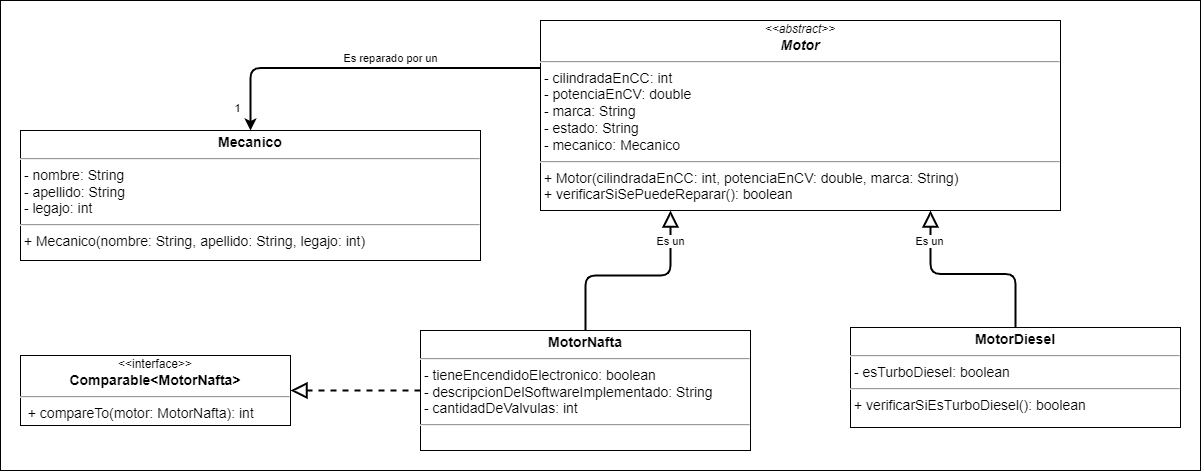

The diagram above was exported from draw.io. Its source (the exported page's mxGraphModel, read from the mxfile embedded in the PNG):
<mxGraphModel dx="1695" dy="2901" grid="1" gridSize="10" guides="1" tooltips="1" connect="1" arrows="1" fold="1" page="1" pageScale="1" pageWidth="827" pageHeight="1169" math="0" shadow="0">
  <root>
    <mxCell id="WIyWlLk6GJQsqaUBKTNV-0" />
    <mxCell id="WIyWlLk6GJQsqaUBKTNV-1" parent="WIyWlLk6GJQsqaUBKTNV-0" />
    <mxCell id="MvcSfsvhsIuprzJAYZkV-0" value="&lt;font style=&quot;font-size: 16px;&quot;&gt;&lt;font style=&quot;font-size: 16px;&quot;&gt;&lt;br&gt;&lt;/font&gt;&lt;/font&gt;" style="rounded=0;whiteSpace=wrap;html=1;align=left;verticalAlign=top;fontSize=30;fontStyle=1;spacingTop=10;spacing=2;spacingLeft=20;fontFamily=Verdana;" parent="WIyWlLk6GJQsqaUBKTNV-1" vertex="1">
      <mxGeometry x="-800" y="-2180" width="1200" height="470" as="geometry" />
    </mxCell>
    <mxCell id="MvcSfsvhsIuprzJAYZkV-1" value="&lt;div style=&quot;text-align: center;&quot;&gt;&lt;i style=&quot;background-color: initial; font-size: 12px;&quot;&gt;&amp;lt;&amp;lt;abstract&amp;gt;&amp;gt;&lt;/i&gt;&lt;/div&gt;&lt;div style=&quot;text-align: center;&quot;&gt;&lt;b&gt;&lt;i&gt;Motor&lt;/i&gt;&lt;/b&gt;&lt;/div&gt;&lt;hr style=&quot;font-size: 14px;&quot;&gt;&lt;p style=&quot;margin: 0px 0px 0px 4px; font-size: 14px;&quot;&gt;&lt;/p&gt;&amp;nbsp;- cilindradaEnCC: int&lt;br&gt;&amp;nbsp;- potenciaEnCV: double&lt;br&gt;&amp;nbsp;- marca: String&lt;br&gt;&amp;nbsp;- estado: String&lt;br&gt;&amp;nbsp;- mecanico: Mecanico&lt;br&gt;&lt;hr style=&quot;font-size: 14px;&quot;&gt;&lt;i&gt;&amp;nbsp;&lt;/i&gt;+ Motor(cilindradaEnCC: int, potenciaEnCV: double, marca: String)&lt;br&gt;&lt;p style=&quot;margin: 0px 0px 0px 4px;&quot;&gt;&lt;/p&gt;&amp;nbsp;+ verificarSiSePuedeReparar(): boolean" style="verticalAlign=top;align=left;overflow=fill;fontSize=14;fontFamily=Helvetica;html=1;spacing=2;spacingTop=0;" parent="WIyWlLk6GJQsqaUBKTNV-1" vertex="1">
      <mxGeometry x="-260" y="-2160" width="520" height="190" as="geometry" />
    </mxCell>
    <mxCell id="MvcSfsvhsIuprzJAYZkV-2" style="edgeStyle=orthogonalEdgeStyle;rounded=1;orthogonalLoop=1;jettySize=auto;html=1;entryX=0.75;entryY=1;entryDx=0;entryDy=0;strokeWidth=2;endArrow=block;endFill=0;endSize=12;" parent="WIyWlLk6GJQsqaUBKTNV-1" source="LtT_zoDD4wVeDJvXFd2j-0" target="MvcSfsvhsIuprzJAYZkV-1" edge="1">
      <mxGeometry relative="1" as="geometry">
        <mxPoint x="-380" y="-1831.25" as="sourcePoint" />
      </mxGeometry>
    </mxCell>
    <mxCell id="q-RRRRDQLt98JG_mkmnz-3" value="Es un" style="edgeLabel;html=1;align=center;verticalAlign=middle;resizable=0;points=[];" parent="MvcSfsvhsIuprzJAYZkV-2" vertex="1" connectable="0">
      <mxGeometry x="0.2074" relative="1" as="geometry">
        <mxPoint x="-18" y="-33" as="offset" />
      </mxGeometry>
    </mxCell>
    <mxCell id="Bs801fo3VwErH-w7HFVN-5" value="&lt;p style=&quot;margin: 4px 0px 0px; text-align: center; font-size: 14px;&quot;&gt;&lt;b&gt;MotorNafta&lt;/b&gt;&lt;/p&gt;&lt;hr style=&quot;font-size: 14px;&quot;&gt;&lt;p style=&quot;margin: 0px 0px 0px 4px; font-size: 14px;&quot;&gt;&lt;/p&gt;&lt;span style=&quot;background-color: initial;&quot;&gt;&amp;nbsp;&lt;/span&gt;&lt;span style=&quot;background-color: initial;&quot;&gt;- tieneEncendidoElectronico:&amp;nbsp;&lt;/span&gt;boolean&lt;br&gt;&amp;nbsp;- descripcionDelSoftwareImplementado: String&lt;br&gt;&amp;nbsp;- cantidadDeValvulas: int&amp;nbsp;&lt;br&gt;&lt;hr style=&quot;font-size: 14px;&quot;&gt;&lt;p style=&quot;margin: 0px 0px 0px 4px;&quot;&gt;&lt;br&gt;&lt;/p&gt;" style="verticalAlign=top;align=left;overflow=fill;fontSize=14;fontFamily=Helvetica;html=1;" parent="WIyWlLk6GJQsqaUBKTNV-1" vertex="1">
      <mxGeometry x="-380" y="-1850" width="330" height="120" as="geometry" />
    </mxCell>
    <mxCell id="Bs801fo3VwErH-w7HFVN-8" style="edgeStyle=orthogonalEdgeStyle;rounded=1;orthogonalLoop=1;jettySize=auto;html=1;strokeWidth=2;endArrow=block;endFill=0;endSize=12;exitX=0.5;exitY=0;exitDx=0;exitDy=0;entryX=0.25;entryY=1;entryDx=0;entryDy=0;" parent="WIyWlLk6GJQsqaUBKTNV-1" source="Bs801fo3VwErH-w7HFVN-5" target="MvcSfsvhsIuprzJAYZkV-1" edge="1">
      <mxGeometry relative="1" as="geometry">
        <mxPoint x="-272.57142857142867" y="-1880" as="sourcePoint" />
        <mxPoint x="-230" y="-2010" as="targetPoint" />
      </mxGeometry>
    </mxCell>
    <mxCell id="q-RRRRDQLt98JG_mkmnz-4" value="Es un" style="edgeLabel;html=1;align=center;verticalAlign=middle;resizable=0;points=[];" parent="Bs801fo3VwErH-w7HFVN-8" vertex="1" connectable="0">
      <mxGeometry x="0.7535" relative="1" as="geometry">
        <mxPoint x="-1" y="5" as="offset" />
      </mxGeometry>
    </mxCell>
    <mxCell id="LtT_zoDD4wVeDJvXFd2j-0" value="&lt;p style=&quot;margin: 4px 0px 0px; text-align: center; font-size: 14px;&quot;&gt;&lt;b&gt;MotorDiesel&lt;/b&gt;&lt;br&gt;&lt;/p&gt;&lt;hr style=&quot;font-size: 14px;&quot;&gt;&lt;p style=&quot;margin: 0px 0px 0px 4px; font-size: 14px;&quot;&gt;&lt;/p&gt;&amp;nbsp;- esTurboDiesel: boolean&lt;br&gt;&lt;hr style=&quot;font-size: 14px;&quot;&gt;&lt;p style=&quot;margin: 0px 0px 0px 4px;&quot;&gt;+ verificarSiEsTurboDiesel(): boolean&lt;br&gt;&lt;/p&gt;&lt;p style=&quot;color: rgb(0, 0, 0); font-family: Helvetica; font-size: 14px; font-style: normal; font-variant-ligatures: normal; font-variant-caps: normal; font-weight: 400; letter-spacing: normal; orphans: 2; text-align: left; text-indent: 0px; text-transform: none; widows: 2; word-spacing: 0px; -webkit-text-stroke-width: 0px; background-color: rgb(248, 249, 250); text-decoration-thickness: initial; text-decoration-style: initial; text-decoration-color: initial; margin: 0px 0px 0px 4px;&quot;&gt;&lt;/p&gt;&lt;p style=&quot;color: rgb(0, 0, 0); font-family: Helvetica; font-size: 14px; font-style: normal; font-variant-ligatures: normal; font-variant-caps: normal; font-weight: 400; letter-spacing: normal; orphans: 2; text-align: left; text-indent: 0px; text-transform: none; widows: 2; word-spacing: 0px; -webkit-text-stroke-width: 0px; background-color: rgb(248, 249, 250); text-decoration-thickness: initial; text-decoration-style: initial; text-decoration-color: initial; margin: 0px 0px 0px 4px;&quot;&gt;&lt;/p&gt;" style="verticalAlign=top;align=left;overflow=fill;fontSize=14;fontFamily=Helvetica;html=1;" parent="WIyWlLk6GJQsqaUBKTNV-1" vertex="1">
      <mxGeometry x="50" y="-1853" width="330" height="100" as="geometry" />
    </mxCell>
    <mxCell id="q-RRRRDQLt98JG_mkmnz-1" value="&lt;p style=&quot;margin: 4px 0px 0px; text-align: center; font-size: 14px;&quot;&gt;&lt;b&gt;Mecanico&lt;/b&gt;&lt;/p&gt;&lt;hr style=&quot;font-size: 14px;&quot;&gt;&lt;p style=&quot;margin: 0px 0px 0px 4px; font-size: 14px;&quot;&gt;&lt;/p&gt;&amp;nbsp;- nombre: String&lt;br&gt;&amp;nbsp;- apellido: String&lt;br&gt;&amp;nbsp;- legajo: int&lt;br&gt;&lt;hr style=&quot;font-size: 14px;&quot;&gt;&amp;nbsp;+ Mecanico(nombre: String, apellido: String, legajo: int)" style="verticalAlign=top;align=left;overflow=fill;fontSize=14;fontFamily=Helvetica;html=1;" parent="WIyWlLk6GJQsqaUBKTNV-1" vertex="1">
      <mxGeometry x="-780" y="-2050" width="460" height="130" as="geometry" />
    </mxCell>
    <mxCell id="q-RRRRDQLt98JG_mkmnz-2" style="edgeStyle=orthogonalEdgeStyle;rounded=1;orthogonalLoop=1;jettySize=auto;html=1;entryX=0.5;entryY=0;entryDx=0;entryDy=0;strokeWidth=2;endArrow=classic;endFill=1;endSize=6;exitX=0;exitY=0.25;exitDx=0;exitDy=0;startArrow=none;startFill=0;startSize=12;" parent="WIyWlLk6GJQsqaUBKTNV-1" source="MvcSfsvhsIuprzJAYZkV-1" target="q-RRRRDQLt98JG_mkmnz-1" edge="1">
      <mxGeometry relative="1" as="geometry">
        <mxPoint x="-530" y="-1850" as="sourcePoint" />
        <mxPoint x="-272.5" y="-2010" as="targetPoint" />
      </mxGeometry>
    </mxCell>
    <mxCell id="q-RRRRDQLt98JG_mkmnz-5" value="Es reparado por un" style="edgeLabel;html=1;align=center;verticalAlign=middle;resizable=0;points=[];" parent="q-RRRRDQLt98JG_mkmnz-2" vertex="1" connectable="0">
      <mxGeometry x="-0.2667" y="2" relative="1" as="geometry">
        <mxPoint x="-22" y="-12" as="offset" />
      </mxGeometry>
    </mxCell>
    <mxCell id="q-RRRRDQLt98JG_mkmnz-6" value="1" style="edgeLabel;html=1;align=center;verticalAlign=middle;resizable=0;points=[];" parent="q-RRRRDQLt98JG_mkmnz-2" vertex="1" connectable="0">
      <mxGeometry x="0.7889" y="1" relative="1" as="geometry">
        <mxPoint x="-15" y="15" as="offset" />
      </mxGeometry>
    </mxCell>
    <mxCell id="1fVJRYejQQMl1m9N7yK7-2" style="edgeStyle=orthogonalEdgeStyle;rounded=1;orthogonalLoop=1;jettySize=auto;html=1;strokeWidth=2;endArrow=block;endFill=0;endSize=12;exitX=0;exitY=0.5;exitDx=0;exitDy=0;dashed=1;entryX=1;entryY=0.5;entryDx=0;entryDy=0;" parent="WIyWlLk6GJQsqaUBKTNV-1" source="Bs801fo3VwErH-w7HFVN-5" target="5tvij4F0X-EKFtgH5zfV-0" edge="1">
      <mxGeometry relative="1" as="geometry">
        <mxPoint x="315.5" y="-1890" as="sourcePoint" />
        <mxPoint x="-620" y="-1835" as="targetPoint" />
      </mxGeometry>
    </mxCell>
    <mxCell id="5tvij4F0X-EKFtgH5zfV-0" value="&lt;div style=&quot;text-align: center;&quot;&gt;&lt;span style=&quot;background-color: initial; font-size: 12px;&quot;&gt;&amp;lt;&amp;lt;interface&amp;gt;&amp;gt;&lt;/span&gt;&lt;/div&gt;&lt;div style=&quot;text-align: center;&quot;&gt;&lt;b&gt;Comparable&amp;lt;MotorNafta&amp;gt;&lt;/b&gt;&lt;/div&gt;&lt;hr style=&quot;font-size: 14px;&quot;&gt;&lt;p style=&quot;margin: 0px 0px 0px 4px; font-size: 14px;&quot;&gt;&lt;/p&gt;&amp;nbsp;&amp;nbsp;+&lt;span style=&quot;background-color: initial;&quot;&gt;&amp;nbsp;compareTo(motor: MotorNafta&lt;/span&gt;&lt;span style=&quot;background-color: initial;&quot;&gt;): int&lt;/span&gt;" style="verticalAlign=top;align=left;overflow=fill;fontSize=14;fontFamily=Helvetica;html=1;spacing=2;spacingTop=0;" parent="WIyWlLk6GJQsqaUBKTNV-1" vertex="1">
      <mxGeometry x="-780" y="-1825" width="270" height="70" as="geometry" />
    </mxCell>
  </root>
</mxGraphModel>